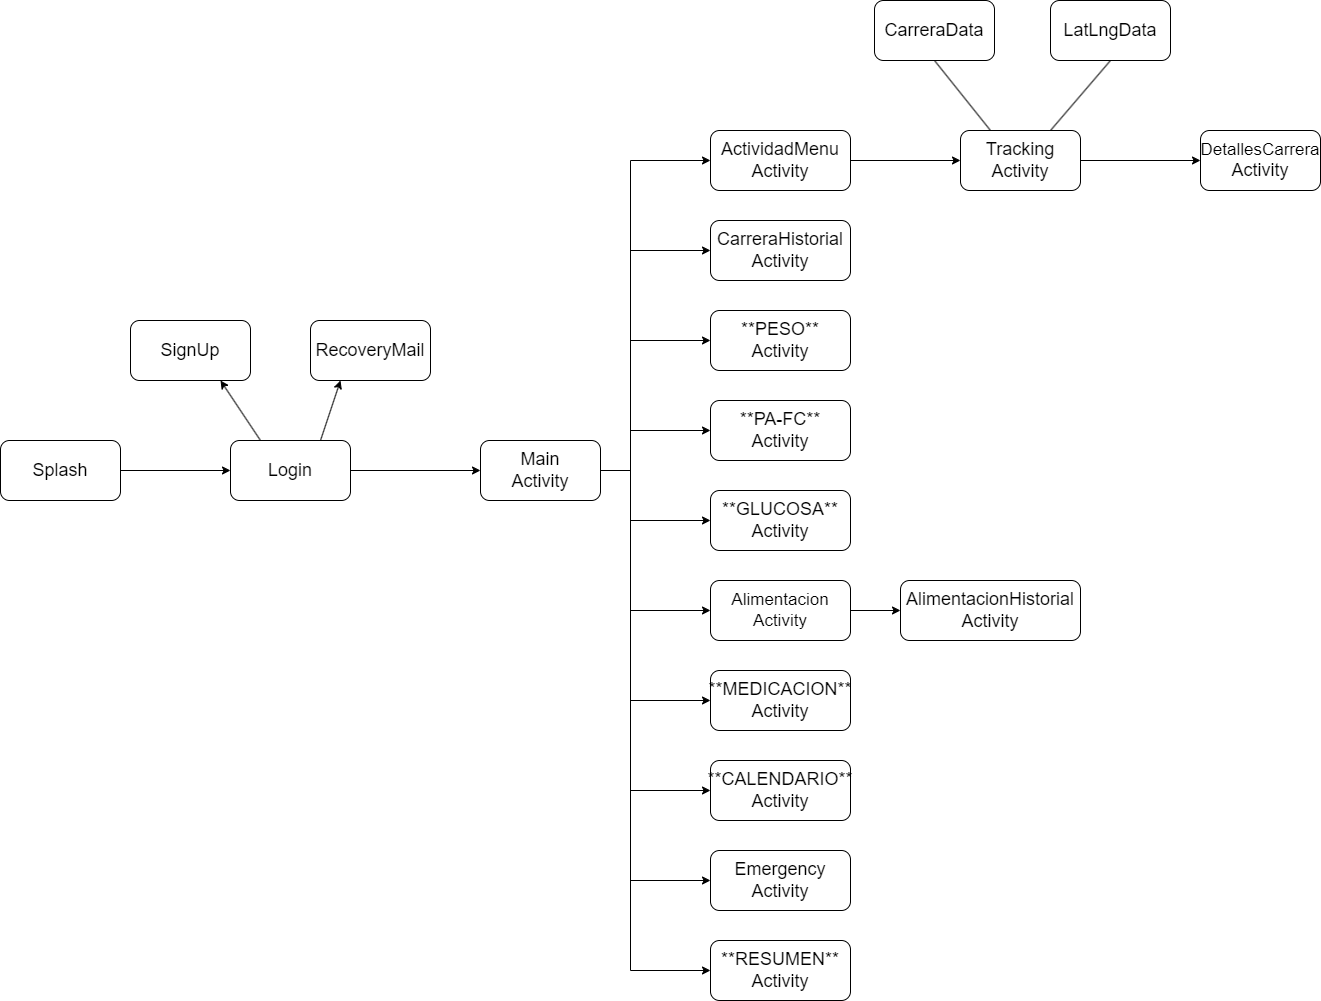

The diagram above was exported from draw.io. Its source (the exported page's mxGraphModel, read from the mxfile embedded in the PNG):
<mxGraphModel dx="2623" dy="1785" grid="1" gridSize="10" guides="1" tooltips="1" connect="1" arrows="1" fold="1" page="1" pageScale="1" pageWidth="827" pageHeight="1169" math="0" shadow="0">
  <root>
    <mxCell id="0" />
    <mxCell id="1" parent="0" />
    <mxCell id="ORHLUcVeZo7MahuHvVH0-1" value="&lt;font style=&quot;font-size: 18px&quot;&gt;Splash&lt;/font&gt;" style="rounded=1;whiteSpace=wrap;html=1;" vertex="1" parent="1">
      <mxGeometry x="-460" y="200" width="120" height="60" as="geometry" />
    </mxCell>
    <mxCell id="ORHLUcVeZo7MahuHvVH0-26" style="edgeStyle=none;orthogonalLoop=1;jettySize=auto;html=1;exitX=1;exitY=0.5;exitDx=0;exitDy=0;entryX=0;entryY=0.5;entryDx=0;entryDy=0;" edge="1" parent="1" source="ORHLUcVeZo7MahuHvVH0-2" target="ORHLUcVeZo7MahuHvVH0-5">
      <mxGeometry relative="1" as="geometry" />
    </mxCell>
    <mxCell id="ORHLUcVeZo7MahuHvVH0-2" value="&lt;font style=&quot;font-size: 18px&quot;&gt;Login&lt;/font&gt;" style="rounded=1;whiteSpace=wrap;html=1;" vertex="1" parent="1">
      <mxGeometry x="-230" y="200" width="120" height="60" as="geometry" />
    </mxCell>
    <mxCell id="ORHLUcVeZo7MahuHvVH0-3" value="&lt;font style=&quot;font-size: 18px&quot;&gt;SignUp&lt;/font&gt;" style="rounded=1;whiteSpace=wrap;html=1;" vertex="1" parent="1">
      <mxGeometry x="-330" y="80" width="120" height="60" as="geometry" />
    </mxCell>
    <mxCell id="ORHLUcVeZo7MahuHvVH0-4" value="&lt;font style=&quot;font-size: 18px&quot;&gt;RecoveryMail&lt;/font&gt;" style="rounded=1;whiteSpace=wrap;html=1;" vertex="1" parent="1">
      <mxGeometry x="-150" y="80" width="120" height="60" as="geometry" />
    </mxCell>
    <mxCell id="ORHLUcVeZo7MahuHvVH0-5" value="&lt;font style=&quot;font-size: 18px&quot;&gt;Main&lt;br&gt;Activity&lt;/font&gt;" style="rounded=1;whiteSpace=wrap;html=1;" vertex="1" parent="1">
      <mxGeometry x="20" y="200" width="120" height="60" as="geometry" />
    </mxCell>
    <mxCell id="ORHLUcVeZo7MahuHvVH0-27" style="edgeStyle=none;orthogonalLoop=1;jettySize=auto;html=1;exitX=1;exitY=0.5;exitDx=0;exitDy=0;entryX=0;entryY=0.5;entryDx=0;entryDy=0;" edge="1" parent="1" source="ORHLUcVeZo7MahuHvVH0-6" target="ORHLUcVeZo7MahuHvVH0-7">
      <mxGeometry relative="1" as="geometry" />
    </mxCell>
    <mxCell id="ORHLUcVeZo7MahuHvVH0-6" value="&lt;font style=&quot;font-size: 18px&quot;&gt;ActividadMenu&lt;br&gt;Activity&lt;br&gt;&lt;/font&gt;" style="rounded=1;whiteSpace=wrap;html=1;" vertex="1" parent="1">
      <mxGeometry x="250" y="-110" width="140" height="60" as="geometry" />
    </mxCell>
    <mxCell id="ORHLUcVeZo7MahuHvVH0-28" style="edgeStyle=none;orthogonalLoop=1;jettySize=auto;html=1;exitX=1;exitY=0.5;exitDx=0;exitDy=0;entryX=0;entryY=0.5;entryDx=0;entryDy=0;" edge="1" parent="1" source="ORHLUcVeZo7MahuHvVH0-7" target="ORHLUcVeZo7MahuHvVH0-13">
      <mxGeometry relative="1" as="geometry" />
    </mxCell>
    <mxCell id="ORHLUcVeZo7MahuHvVH0-7" value="&lt;font style=&quot;font-size: 18px&quot;&gt;Tracking&lt;br&gt;Activity&lt;br&gt;&lt;/font&gt;" style="rounded=1;whiteSpace=wrap;html=1;" vertex="1" parent="1">
      <mxGeometry x="500" y="-110" width="120" height="60" as="geometry" />
    </mxCell>
    <mxCell id="ORHLUcVeZo7MahuHvVH0-8" value="&lt;font style=&quot;font-size: 18px&quot;&gt;CarreraData&lt;br&gt;&lt;/font&gt;" style="rounded=1;whiteSpace=wrap;html=1;" vertex="1" parent="1">
      <mxGeometry x="414" y="-240" width="120" height="60" as="geometry" />
    </mxCell>
    <mxCell id="ORHLUcVeZo7MahuHvVH0-9" value="&lt;font style=&quot;font-size: 18px&quot;&gt;LatLngData&lt;br&gt;&lt;/font&gt;" style="rounded=1;whiteSpace=wrap;html=1;" vertex="1" parent="1">
      <mxGeometry x="590" y="-240" width="120" height="60" as="geometry" />
    </mxCell>
    <mxCell id="ORHLUcVeZo7MahuHvVH0-10" value="&lt;font style=&quot;font-size: 18px&quot;&gt;CarreraHistorial&lt;br&gt;Activity&lt;br&gt;&lt;/font&gt;" style="rounded=1;whiteSpace=wrap;html=1;" vertex="1" parent="1">
      <mxGeometry x="250" y="-20" width="140" height="60" as="geometry" />
    </mxCell>
    <mxCell id="ORHLUcVeZo7MahuHvVH0-13" value="&lt;font&gt;&lt;font style=&quot;font-size: 17px&quot;&gt;DetallesCarrera&lt;/font&gt;&lt;br&gt;&lt;span style=&quot;font-size: 18px&quot;&gt;Activity&lt;/span&gt;&lt;br&gt;&lt;/font&gt;" style="rounded=1;whiteSpace=wrap;html=1;" vertex="1" parent="1">
      <mxGeometry x="740" y="-110" width="120" height="60" as="geometry" />
    </mxCell>
    <mxCell id="ORHLUcVeZo7MahuHvVH0-14" value="&lt;font style=&quot;font-size: 18px&quot;&gt;**MEDICACION**&lt;br&gt;Activity&lt;br&gt;&lt;/font&gt;" style="rounded=1;whiteSpace=wrap;html=1;" vertex="1" parent="1">
      <mxGeometry x="250" y="430" width="140" height="60" as="geometry" />
    </mxCell>
    <mxCell id="ORHLUcVeZo7MahuHvVH0-29" style="edgeStyle=none;orthogonalLoop=1;jettySize=auto;html=1;exitX=1;exitY=0.5;exitDx=0;exitDy=0;entryX=0;entryY=0.5;entryDx=0;entryDy=0;" edge="1" parent="1" source="ORHLUcVeZo7MahuHvVH0-15" target="ORHLUcVeZo7MahuHvVH0-16">
      <mxGeometry relative="1" as="geometry" />
    </mxCell>
    <mxCell id="ORHLUcVeZo7MahuHvVH0-15" value="&lt;font style=&quot;font-size: 17px&quot;&gt;Alimentacion&lt;br&gt;Activity&lt;br&gt;&lt;/font&gt;" style="rounded=1;whiteSpace=wrap;html=1;" vertex="1" parent="1">
      <mxGeometry x="250" y="340" width="140" height="60" as="geometry" />
    </mxCell>
    <mxCell id="ORHLUcVeZo7MahuHvVH0-16" value="&lt;font style=&quot;font-size: 18px&quot;&gt;&lt;font style=&quot;font-size: 18px&quot;&gt;AlimentacionHistorial&lt;/font&gt;&lt;br&gt;&lt;span&gt;Activity&lt;/span&gt;&lt;br&gt;&lt;/font&gt;" style="rounded=1;whiteSpace=wrap;html=1;" vertex="1" parent="1">
      <mxGeometry x="440" y="340" width="180" height="60" as="geometry" />
    </mxCell>
    <mxCell id="ORHLUcVeZo7MahuHvVH0-17" value="&lt;font style=&quot;font-size: 18px&quot;&gt;Emergency&lt;br&gt;Activity&lt;br&gt;&lt;/font&gt;" style="rounded=1;whiteSpace=wrap;html=1;" vertex="1" parent="1">
      <mxGeometry x="250" y="610" width="140" height="60" as="geometry" />
    </mxCell>
    <mxCell id="ORHLUcVeZo7MahuHvVH0-18" value="&lt;font style=&quot;font-size: 18px&quot;&gt;**PESO**&lt;br&gt;Activity&lt;br&gt;&lt;/font&gt;" style="rounded=1;whiteSpace=wrap;html=1;" vertex="1" parent="1">
      <mxGeometry x="250" y="70" width="140" height="60" as="geometry" />
    </mxCell>
    <mxCell id="ORHLUcVeZo7MahuHvVH0-19" value="&lt;font style=&quot;font-size: 18px&quot;&gt;**PA-FC**&lt;br&gt;Activity&lt;br&gt;&lt;/font&gt;" style="rounded=1;whiteSpace=wrap;html=1;" vertex="1" parent="1">
      <mxGeometry x="250" y="160" width="140" height="60" as="geometry" />
    </mxCell>
    <mxCell id="ORHLUcVeZo7MahuHvVH0-20" value="&lt;font style=&quot;font-size: 18px&quot;&gt;**GLUCOSA**&lt;br&gt;Activity&lt;br&gt;&lt;/font&gt;" style="rounded=1;whiteSpace=wrap;html=1;" vertex="1" parent="1">
      <mxGeometry x="250" y="250" width="140" height="60" as="geometry" />
    </mxCell>
    <mxCell id="ORHLUcVeZo7MahuHvVH0-21" value="&lt;font style=&quot;font-size: 18px&quot;&gt;**CALENDARIO**&lt;br&gt;Activity&lt;br&gt;&lt;/font&gt;" style="rounded=1;whiteSpace=wrap;html=1;" vertex="1" parent="1">
      <mxGeometry x="250" y="520" width="140" height="60" as="geometry" />
    </mxCell>
    <mxCell id="ORHLUcVeZo7MahuHvVH0-22" value="&lt;font style=&quot;font-size: 18px&quot;&gt;**RESUMEN**&lt;br&gt;Activity&lt;br&gt;&lt;/font&gt;" style="rounded=1;whiteSpace=wrap;html=1;" vertex="1" parent="1">
      <mxGeometry x="250" y="700" width="140" height="60" as="geometry" />
    </mxCell>
    <mxCell id="ORHLUcVeZo7MahuHvVH0-23" value="" style="endArrow=classic;html=1;exitX=1;exitY=0.5;exitDx=0;exitDy=0;entryX=0;entryY=0.5;entryDx=0;entryDy=0;" edge="1" parent="1" source="ORHLUcVeZo7MahuHvVH0-1" target="ORHLUcVeZo7MahuHvVH0-2">
      <mxGeometry width="50" height="50" relative="1" as="geometry">
        <mxPoint x="-10" y="270" as="sourcePoint" />
        <mxPoint x="-250" y="230" as="targetPoint" />
      </mxGeometry>
    </mxCell>
    <mxCell id="ORHLUcVeZo7MahuHvVH0-30" value="" style="endArrow=none;html=1;rounded=0;" edge="1" parent="1">
      <mxGeometry relative="1" as="geometry">
        <mxPoint x="170" y="-80" as="sourcePoint" />
        <mxPoint x="170" y="730" as="targetPoint" />
      </mxGeometry>
    </mxCell>
    <mxCell id="ORHLUcVeZo7MahuHvVH0-33" value="" style="endArrow=classic;html=1;entryX=0;entryY=0.5;entryDx=0;entryDy=0;" edge="1" parent="1" target="ORHLUcVeZo7MahuHvVH0-22">
      <mxGeometry width="50" height="50" relative="1" as="geometry">
        <mxPoint x="170" y="730" as="sourcePoint" />
        <mxPoint x="40" y="620" as="targetPoint" />
      </mxGeometry>
    </mxCell>
    <mxCell id="ORHLUcVeZo7MahuHvVH0-34" value="" style="endArrow=classic;html=1;entryX=0;entryY=0.5;entryDx=0;entryDy=0;" edge="1" parent="1" target="ORHLUcVeZo7MahuHvVH0-17">
      <mxGeometry width="50" height="50" relative="1" as="geometry">
        <mxPoint x="170" y="640" as="sourcePoint" />
        <mxPoint x="40" y="620" as="targetPoint" />
      </mxGeometry>
    </mxCell>
    <mxCell id="ORHLUcVeZo7MahuHvVH0-35" value="" style="endArrow=classic;html=1;entryX=0;entryY=0.5;entryDx=0;entryDy=0;" edge="1" parent="1" target="ORHLUcVeZo7MahuHvVH0-21">
      <mxGeometry width="50" height="50" relative="1" as="geometry">
        <mxPoint x="170" y="550" as="sourcePoint" />
        <mxPoint x="40" y="620" as="targetPoint" />
      </mxGeometry>
    </mxCell>
    <mxCell id="ORHLUcVeZo7MahuHvVH0-36" value="" style="endArrow=classic;html=1;entryX=0;entryY=0.5;entryDx=0;entryDy=0;" edge="1" parent="1" target="ORHLUcVeZo7MahuHvVH0-14">
      <mxGeometry width="50" height="50" relative="1" as="geometry">
        <mxPoint x="170" y="460" as="sourcePoint" />
        <mxPoint x="40" y="620" as="targetPoint" />
      </mxGeometry>
    </mxCell>
    <mxCell id="ORHLUcVeZo7MahuHvVH0-37" value="" style="endArrow=classic;html=1;entryX=0;entryY=0.5;entryDx=0;entryDy=0;" edge="1" parent="1" target="ORHLUcVeZo7MahuHvVH0-15">
      <mxGeometry width="50" height="50" relative="1" as="geometry">
        <mxPoint x="170" y="370" as="sourcePoint" />
        <mxPoint x="40" y="420" as="targetPoint" />
      </mxGeometry>
    </mxCell>
    <mxCell id="ORHLUcVeZo7MahuHvVH0-38" value="" style="endArrow=classic;html=1;entryX=0;entryY=0.5;entryDx=0;entryDy=0;" edge="1" parent="1" target="ORHLUcVeZo7MahuHvVH0-20">
      <mxGeometry width="50" height="50" relative="1" as="geometry">
        <mxPoint x="170" y="280" as="sourcePoint" />
        <mxPoint x="40" y="120" as="targetPoint" />
      </mxGeometry>
    </mxCell>
    <mxCell id="ORHLUcVeZo7MahuHvVH0-39" value="" style="endArrow=classic;html=1;entryX=0;entryY=0.5;entryDx=0;entryDy=0;" edge="1" parent="1" target="ORHLUcVeZo7MahuHvVH0-19">
      <mxGeometry width="50" height="50" relative="1" as="geometry">
        <mxPoint x="170" y="190" as="sourcePoint" />
        <mxPoint x="40" y="120" as="targetPoint" />
      </mxGeometry>
    </mxCell>
    <mxCell id="ORHLUcVeZo7MahuHvVH0-40" value="" style="endArrow=classic;html=1;entryX=0;entryY=0.5;entryDx=0;entryDy=0;" edge="1" parent="1" target="ORHLUcVeZo7MahuHvVH0-18">
      <mxGeometry width="50" height="50" relative="1" as="geometry">
        <mxPoint x="170" y="100" as="sourcePoint" />
        <mxPoint x="40" y="120" as="targetPoint" />
      </mxGeometry>
    </mxCell>
    <mxCell id="ORHLUcVeZo7MahuHvVH0-41" value="" style="endArrow=classic;html=1;entryX=0;entryY=0.5;entryDx=0;entryDy=0;" edge="1" parent="1" target="ORHLUcVeZo7MahuHvVH0-10">
      <mxGeometry width="50" height="50" relative="1" as="geometry">
        <mxPoint x="170" y="10" as="sourcePoint" />
        <mxPoint x="40" y="120" as="targetPoint" />
      </mxGeometry>
    </mxCell>
    <mxCell id="ORHLUcVeZo7MahuHvVH0-42" value="" style="endArrow=classic;html=1;entryX=0;entryY=0.5;entryDx=0;entryDy=0;" edge="1" parent="1" target="ORHLUcVeZo7MahuHvVH0-6">
      <mxGeometry width="50" height="50" relative="1" as="geometry">
        <mxPoint x="170" y="-80" as="sourcePoint" />
        <mxPoint x="40" y="120" as="targetPoint" />
      </mxGeometry>
    </mxCell>
    <mxCell id="ORHLUcVeZo7MahuHvVH0-43" value="" style="endArrow=none;html=1;entryX=0.5;entryY=1;entryDx=0;entryDy=0;exitX=0.25;exitY=0;exitDx=0;exitDy=0;" edge="1" parent="1" source="ORHLUcVeZo7MahuHvVH0-7" target="ORHLUcVeZo7MahuHvVH0-8">
      <mxGeometry width="50" height="50" relative="1" as="geometry">
        <mxPoint x="20" y="70" as="sourcePoint" />
        <mxPoint x="40" y="20" as="targetPoint" />
      </mxGeometry>
    </mxCell>
    <mxCell id="ORHLUcVeZo7MahuHvVH0-44" value="" style="endArrow=none;html=1;entryX=0.5;entryY=1;entryDx=0;entryDy=0;exitX=0.75;exitY=0;exitDx=0;exitDy=0;" edge="1" parent="1" source="ORHLUcVeZo7MahuHvVH0-7" target="ORHLUcVeZo7MahuHvVH0-9">
      <mxGeometry width="50" height="50" relative="1" as="geometry">
        <mxPoint x="-10" y="70" as="sourcePoint" />
        <mxPoint x="40" y="20" as="targetPoint" />
      </mxGeometry>
    </mxCell>
    <mxCell id="ORHLUcVeZo7MahuHvVH0-45" value="" style="endArrow=classic;html=1;exitX=0.75;exitY=0;exitDx=0;exitDy=0;entryX=0.25;entryY=1;entryDx=0;entryDy=0;" edge="1" parent="1" source="ORHLUcVeZo7MahuHvVH0-2" target="ORHLUcVeZo7MahuHvVH0-4">
      <mxGeometry width="50" height="50" relative="1" as="geometry">
        <mxPoint x="-10" y="70" as="sourcePoint" />
        <mxPoint x="40" y="20" as="targetPoint" />
      </mxGeometry>
    </mxCell>
    <mxCell id="ORHLUcVeZo7MahuHvVH0-46" value="" style="endArrow=classic;html=1;exitX=0.25;exitY=0;exitDx=0;exitDy=0;entryX=0.75;entryY=1;entryDx=0;entryDy=0;" edge="1" parent="1" source="ORHLUcVeZo7MahuHvVH0-2" target="ORHLUcVeZo7MahuHvVH0-3">
      <mxGeometry width="50" height="50" relative="1" as="geometry">
        <mxPoint x="-10" y="70" as="sourcePoint" />
        <mxPoint x="40" y="20" as="targetPoint" />
      </mxGeometry>
    </mxCell>
    <mxCell id="ORHLUcVeZo7MahuHvVH0-48" value="" style="endArrow=none;html=1;entryX=1;entryY=0.5;entryDx=0;entryDy=0;" edge="1" parent="1" target="ORHLUcVeZo7MahuHvVH0-5">
      <mxGeometry width="50" height="50" relative="1" as="geometry">
        <mxPoint x="170" y="230" as="sourcePoint" />
        <mxPoint x="40" y="220" as="targetPoint" />
      </mxGeometry>
    </mxCell>
  </root>
</mxGraphModel>